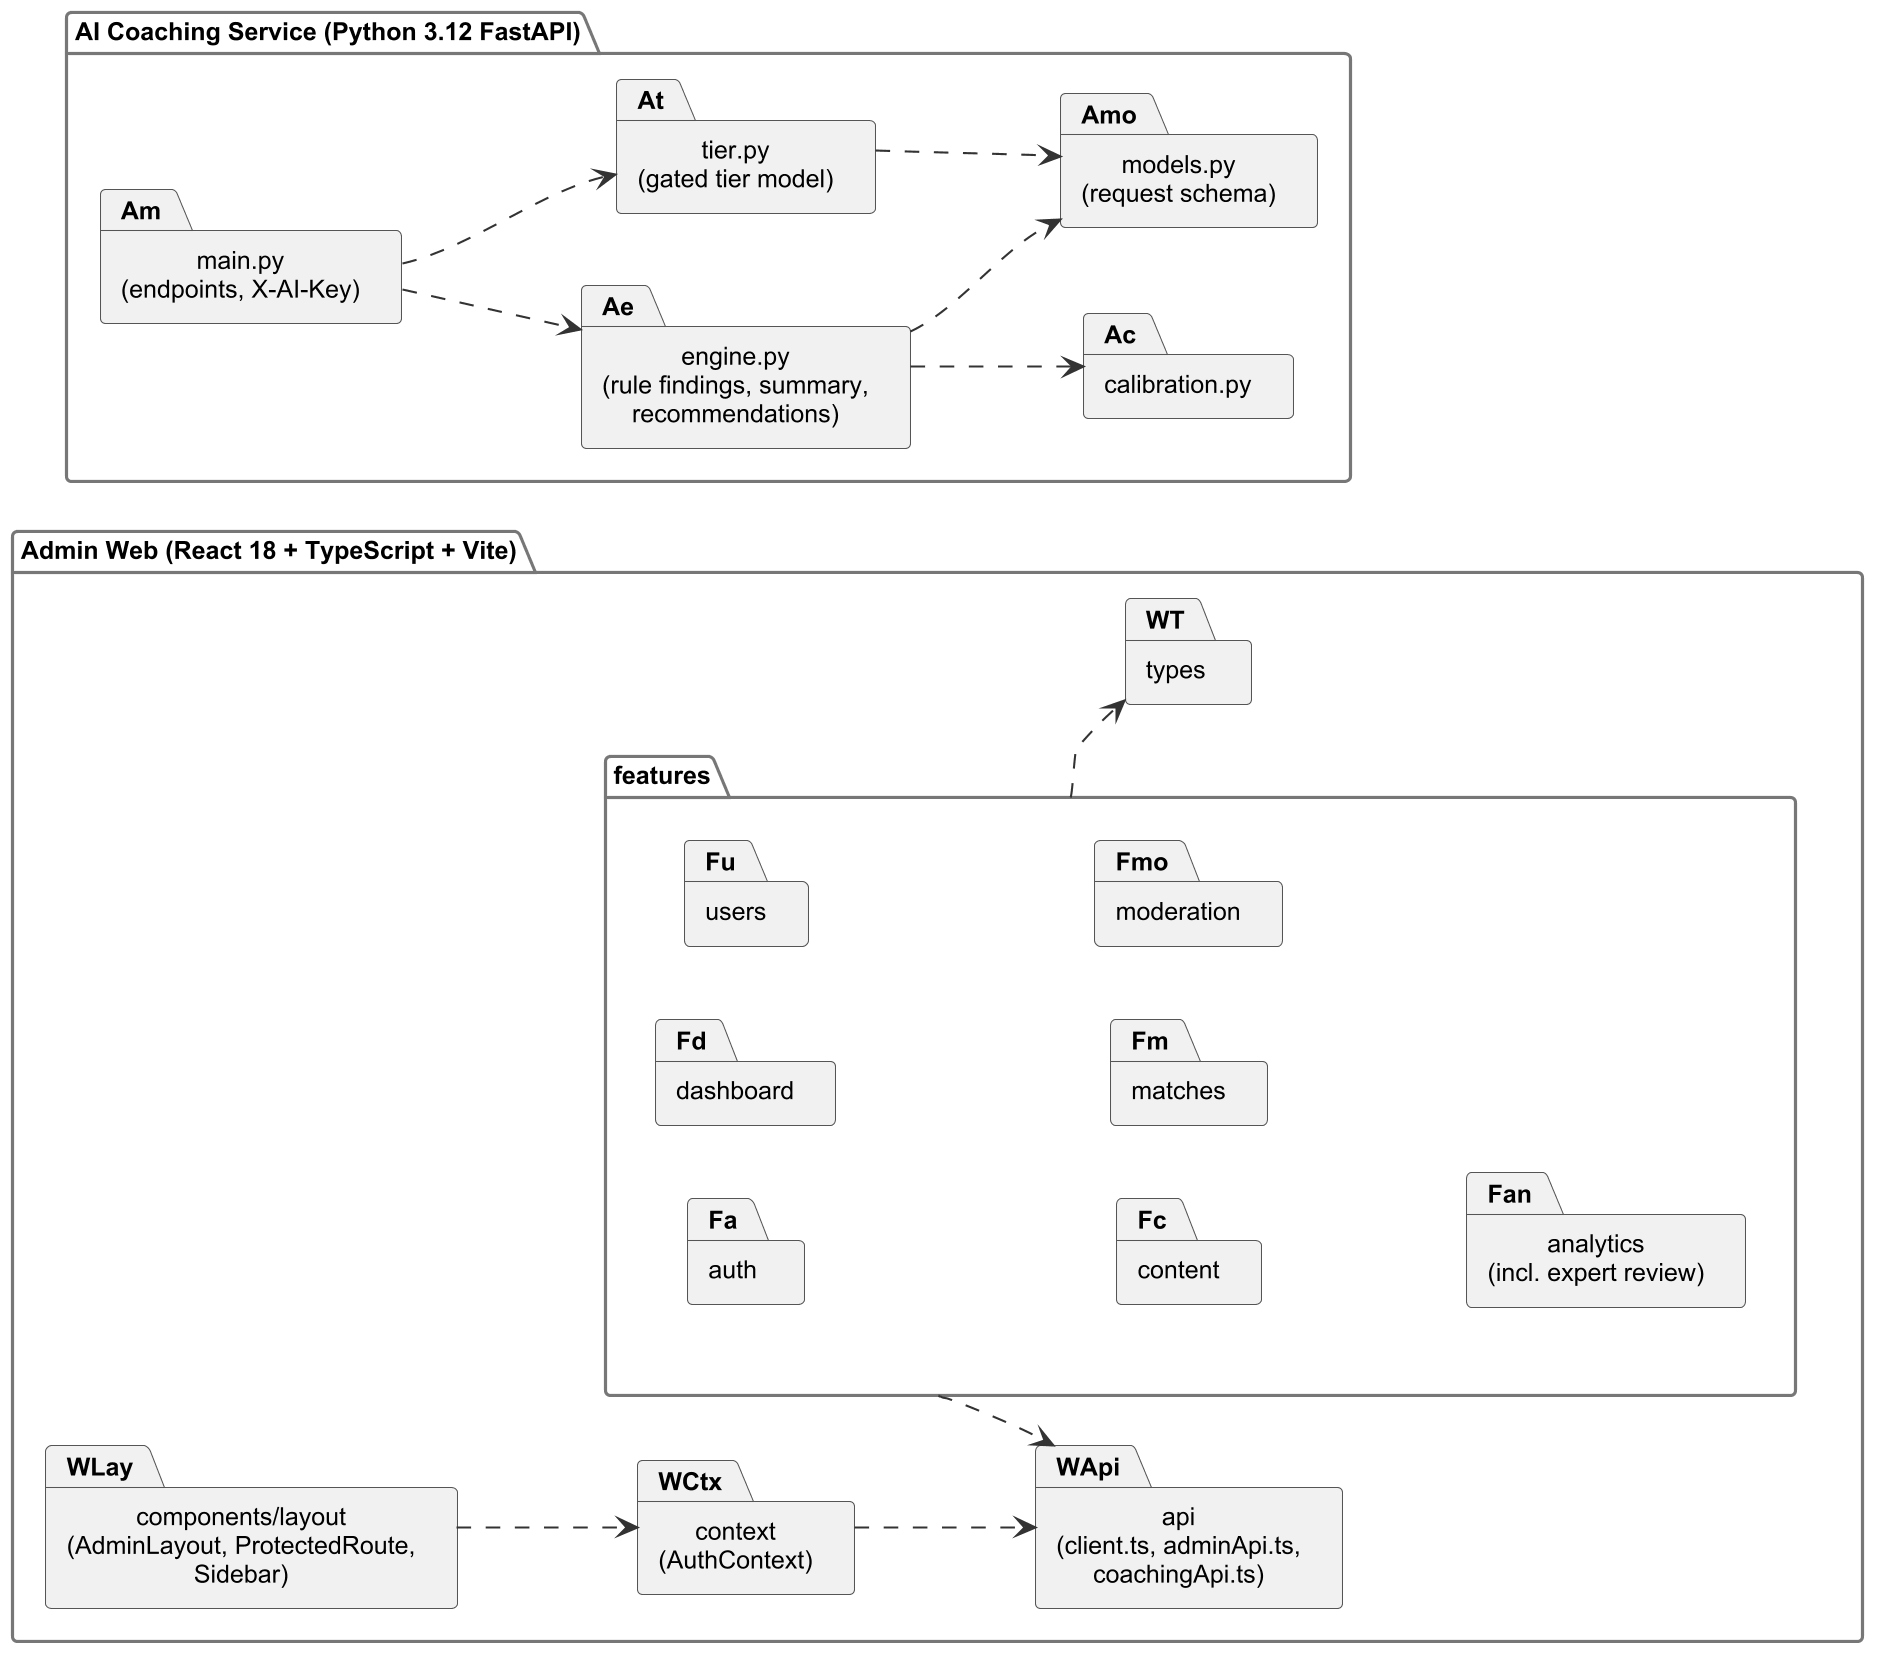

The diagram above was rendered by PlantUML. Its source (embedded in the PNG):
@startuml r4_pkg_web_ai
!include _style.iuml
skinparam packageStyle folder
left to right direction
package "Admin Web (React 18 + TypeScript + Vite)" as WEB {
  package "features" as F {
    package "auth" as Fa
    package "dashboard" as Fd
    package "users" as Fu
    package "content" as Fc
    package "matches" as Fm
    package "moderation" as Fmo
    package "analytics\n(incl. expert review)" as Fan
  }
  package "api\n(client.ts, adminApi.ts,\ncoachingApi.ts)" as WApi
  package "context\n(AuthContext)" as WCtx
  package "components/layout\n(AdminLayout, ProtectedRoute,\nSidebar)" as WLay
  package "types" as WT
}
package "AI Coaching Service (Python 3.12 FastAPI)" as AIS {
  package "main.py\n(endpoints, X-AI-Key)" as Am
  package "engine.py\n(rule findings, summary,\nrecommendations)" as Ae
  package "models.py\n(request schema)" as Amo
  package "tier.py\n(gated tier model)" as At
  package "calibration.py" as Ac
}
F ..> WApi
F ..> WT
WLay ..> WCtx
WCtx ..> WApi
Am ..> Ae
Am ..> At
Ae ..> Amo
At ..> Amo
Ae ..> Ac
@enduml